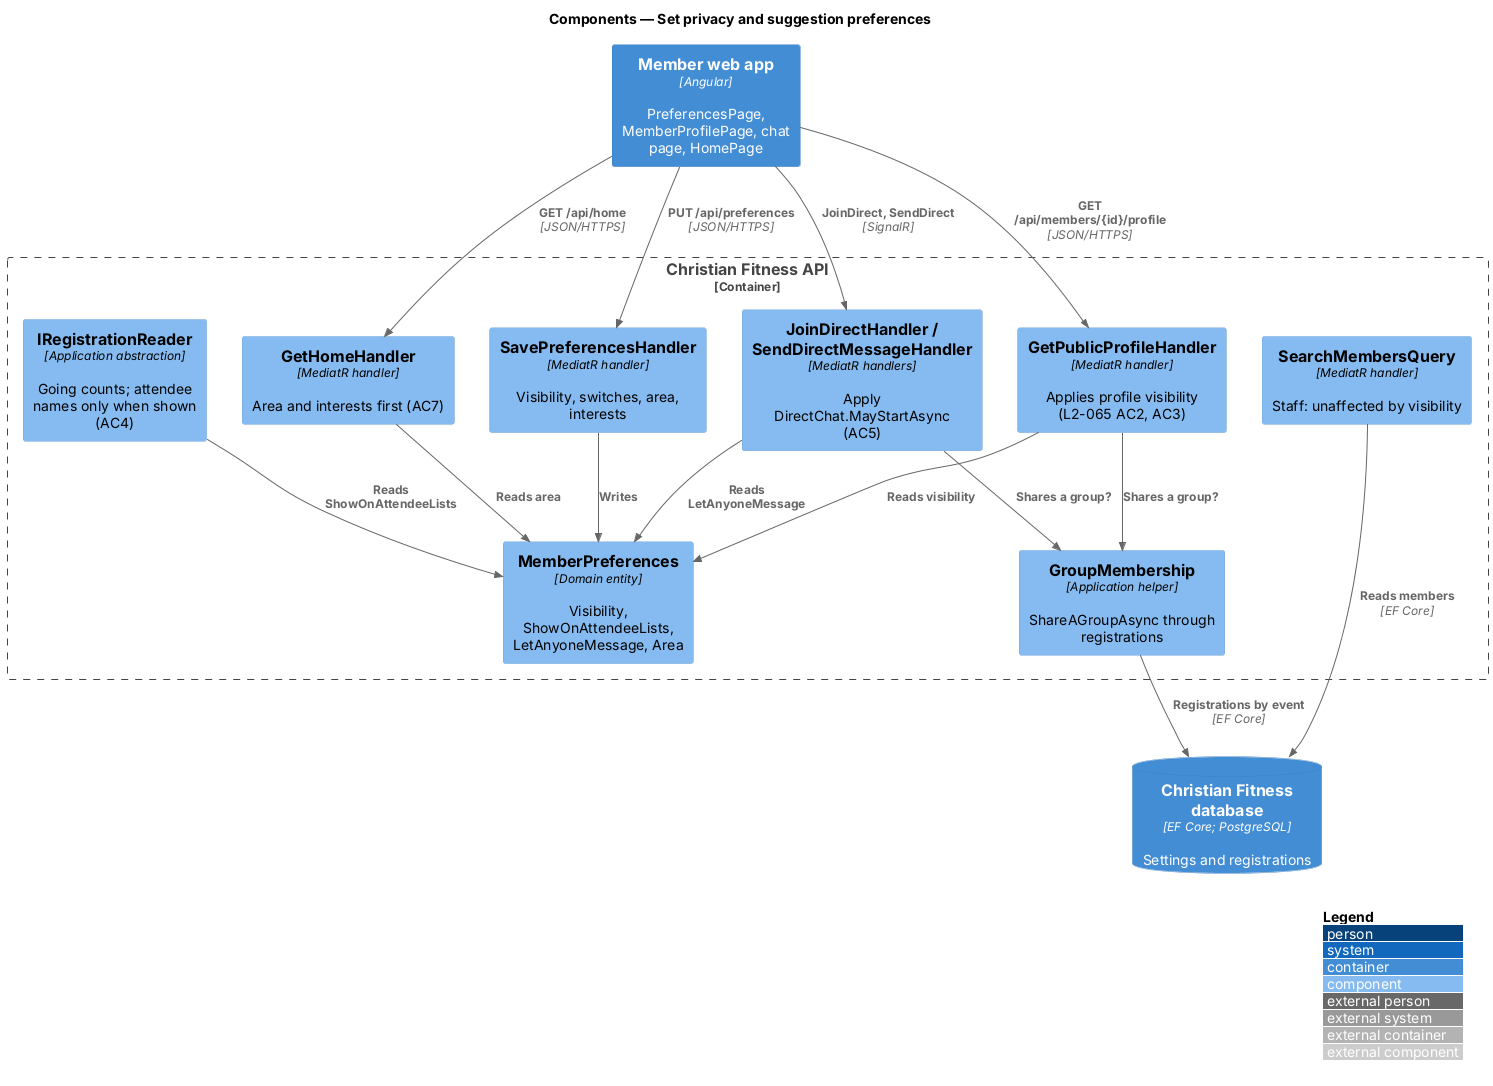

The diagram above was rendered by PlantUML. Its source (embedded in the PNG):
@startuml
!include <C4/C4_Component>
LAYOUT_WITH_LEGEND()
title Components — Set privacy and suggestion preferences

Container(web, "Member web app", "Angular", "PreferencesPage, MemberProfilePage, chat page, HomePage")
Container_Boundary(api, "Christian Fitness API") {
  Component(save, "SavePreferencesHandler", "MediatR handler", "Visibility, switches, area, interests")
  Component(profile, "GetPublicProfileHandler", "MediatR handler", "Applies profile visibility (L2-065 AC2, AC3)")
  Component(direct, "JoinDirectHandler / SendDirectMessageHandler", "MediatR handlers", "Apply DirectChat.MayStartAsync (AC5)")
  Component(attend, "IRegistrationReader", "Application abstraction", "Going counts; attendee names only when shown (AC4)")
  Component(home, "GetHomeHandler", "MediatR handler", "Area and interests first (AC7)")
  Component(groups, "GroupMembership", "Application helper", "ShareAGroupAsync through registrations")
  Component(prefs, "MemberPreferences", "Domain entity", "Visibility, ShowOnAttendeeLists, LetAnyoneMessage, Area")
  Component(adminq, "SearchMembersQuery", "MediatR handler", "Staff: unaffected by visibility")
}
ContainerDb(db, "Christian Fitness database", "EF Core; PostgreSQL", "Settings and registrations")
Rel(web, save, "PUT /api/preferences", "JSON/HTTPS")
Rel(web, profile, "GET /api/members/{id}/profile", "JSON/HTTPS")
Rel(web, direct, "JoinDirect, SendDirect", "SignalR")
Rel(web, home, "GET /api/home", "JSON/HTTPS")
Rel(save, prefs, "Writes")
Rel(profile, prefs, "Reads visibility")
Rel(profile, groups, "Shares a group?")
Rel(direct, prefs, "Reads LetAnyoneMessage")
Rel(direct, groups, "Shares a group?")
Rel(attend, prefs, "Reads ShowOnAttendeeLists")
Rel(home, prefs, "Reads area")
Rel(groups, db, "Registrations by event", "EF Core")
Rel(adminq, db, "Reads members", "EF Core")
@enduml